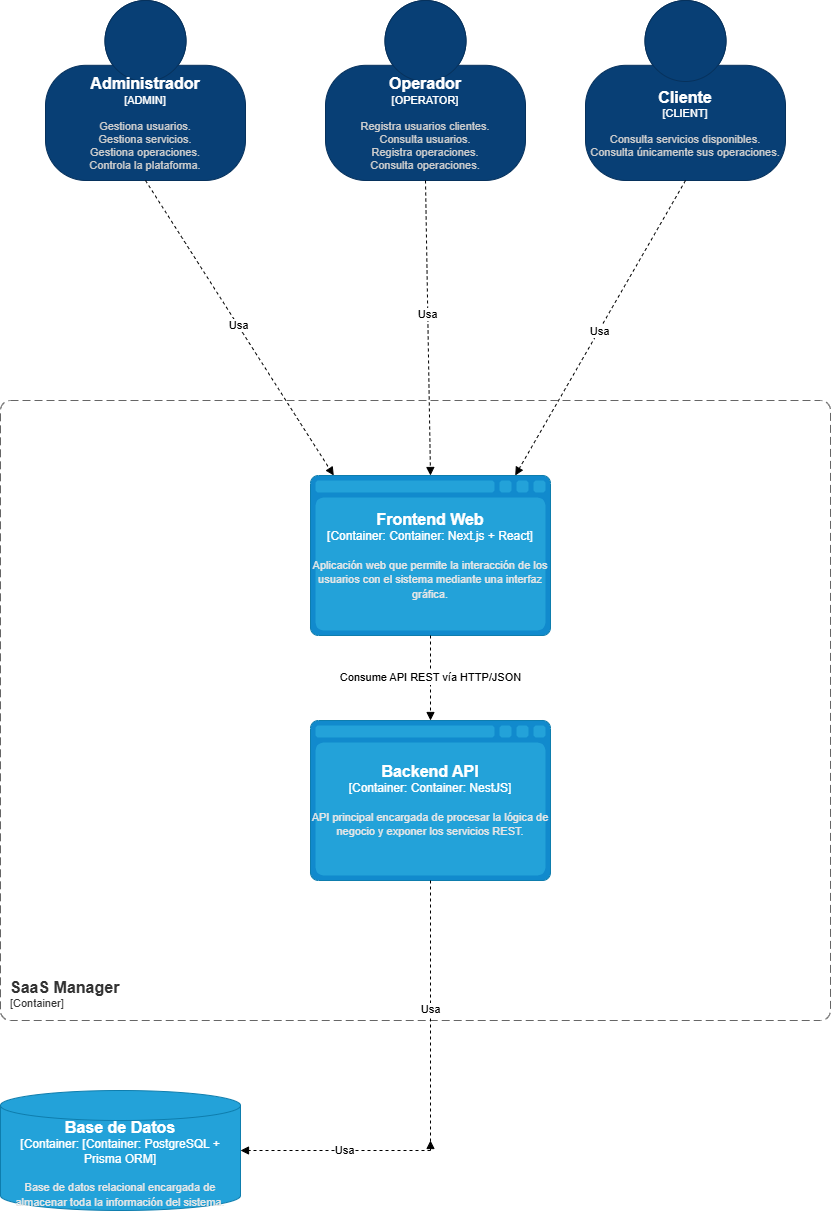

The diagram above was exported from draw.io. Its source (the exported page's mxGraphModel, read from the mxfile embedded in the PNG):
<mxGraphModel dx="1030" dy="562" grid="1" gridSize="10" guides="1" tooltips="1" connect="1" arrows="1" fold="1" page="1" pageScale="1" pageWidth="827" pageHeight="1169" math="0" shadow="0">
  <root>
    <mxCell id="0" />
    <mxCell id="1" parent="0" />
    <object placeholders="1" c4Name="Administrador" c4Type="ADMIN" c4Description="Gestiona usuarios.&#10;Gestiona servicios.&#10;Gestiona operaciones.&#10;Controla la plataforma." label="&lt;font style=&quot;font-size: 16px&quot;&gt;&lt;b&gt;%c4Name%&lt;/b&gt;&lt;/font&gt;&lt;div&gt;[%c4Type%]&lt;/div&gt;&lt;br&gt;&lt;div&gt;&lt;font style=&quot;font-size: 11px&quot;&gt;&lt;font color=&quot;#cccccc&quot;&gt;%c4Description%&lt;/font&gt;&lt;/div&gt;" id="xrsOKaPzggsuHBdG_NJN-1">
      <mxCell parent="1" style="html=1;fontSize=11;dashed=0;whiteSpace=wrap;fillColor=#083F75;strokeColor=#06315C;fontColor=#ffffff;shape=mxgraph.c4.person2;align=center;metaEdit=1;points=[[0.5,0,0],[1,0.5,0],[1,0.75,0],[0.75,1,0],[0.5,1,0],[0.25,1,0],[0,0.75,0],[0,0.5,0]];resizable=0;" vertex="1">
        <mxGeometry height="180" width="200" x="425" y="110" as="geometry" />
      </mxCell>
    </object>
    <object placeholders="1" c4Name="Operador" c4Type="OPERATOR" c4Description="Registra usuarios clientes.&#10;Consulta usuarios.&#10;Registra operaciones.&#10;Consulta operaciones." label="&lt;font style=&quot;font-size: 16px&quot;&gt;&lt;b&gt;%c4Name%&lt;/b&gt;&lt;/font&gt;&lt;div&gt;[%c4Type%]&lt;/div&gt;&lt;br&gt;&lt;div&gt;&lt;font style=&quot;font-size: 11px&quot;&gt;&lt;font color=&quot;#cccccc&quot;&gt;%c4Description%&lt;/font&gt;&lt;/div&gt;" id="xrsOKaPzggsuHBdG_NJN-3">
      <mxCell parent="1" style="html=1;fontSize=11;dashed=0;whiteSpace=wrap;fillColor=#083F75;strokeColor=#06315C;fontColor=#ffffff;shape=mxgraph.c4.person2;align=center;metaEdit=1;points=[[0.5,0,0],[1,0.5,0],[1,0.75,0],[0.75,1,0],[0.5,1,0],[0.25,1,0],[0,0.75,0],[0,0.5,0]];resizable=0;" vertex="1">
        <mxGeometry height="180" width="200" x="705" y="110" as="geometry" />
      </mxCell>
    </object>
    <object placeholders="1" c4Name="Cliente" c4Type="CLIENT" c4Description="Consulta servicios disponibles.&#10;Consulta únicamente sus operaciones." label="&lt;font style=&quot;font-size: 16px&quot;&gt;&lt;b&gt;%c4Name%&lt;/b&gt;&lt;/font&gt;&lt;div&gt;[%c4Type%]&lt;/div&gt;&lt;br&gt;&lt;div&gt;&lt;font style=&quot;font-size: 11px&quot;&gt;&lt;font color=&quot;#cccccc&quot;&gt;%c4Description%&lt;/font&gt;&lt;/div&gt;" id="xrsOKaPzggsuHBdG_NJN-4">
      <mxCell parent="1" style="html=1;fontSize=11;dashed=0;whiteSpace=wrap;fillColor=#083F75;strokeColor=#06315C;fontColor=#ffffff;shape=mxgraph.c4.person2;align=center;metaEdit=1;points=[[0.5,0,0],[1,0.5,0],[1,0.75,0],[0.75,1,0],[0.5,1,0],[0.25,1,0],[0,0.75,0],[0,0.5,0]];resizable=0;" vertex="1">
        <mxGeometry height="180" width="200" x="965" y="110" as="geometry" />
      </mxCell>
    </object>
    <mxCell id="xrsOKaPzggsuHBdG_NJN-5" edge="1" parent="1" source="xrsOKaPzggsuHBdG_NJN-1" style="html=1;verticalAlign=bottom;labelBackgroundColor=none;endArrow=block;endFill=1;dashed=1;rounded=0;exitX=0.5;exitY=1;exitDx=0;exitDy=0;exitPerimeter=0;entryX=0.097;entryY=0;entryDx=0;entryDy=0;entryPerimeter=0;" target="xrsOKaPzggsuHBdG_NJN-12" value="">
      <mxGeometry relative="1" width="160" as="geometry">
        <mxPoint x="580" y="420" as="sourcePoint" />
        <mxPoint x="670" y="540" as="targetPoint" />
      </mxGeometry>
    </mxCell>
    <mxCell id="xrsOKaPzggsuHBdG_NJN-6" connectable="0" parent="xrsOKaPzggsuHBdG_NJN-5" style="edgeLabel;html=1;align=center;verticalAlign=middle;resizable=0;points=[];" value="Usa" vertex="1">
      <mxGeometry relative="1" x="-0.0187" as="geometry">
        <mxPoint as="offset" />
      </mxGeometry>
    </mxCell>
    <mxCell id="xrsOKaPzggsuHBdG_NJN-7" edge="1" parent="1" source="xrsOKaPzggsuHBdG_NJN-3" style="html=1;verticalAlign=bottom;labelBackgroundColor=none;endArrow=block;endFill=1;dashed=1;rounded=0;exitX=0.5;exitY=1;exitDx=0;exitDy=0;exitPerimeter=0;entryX=0.5;entryY=0;entryDx=0;entryDy=0;entryPerimeter=0;" target="xrsOKaPzggsuHBdG_NJN-12" value="">
      <mxGeometry relative="1" width="160" as="geometry">
        <mxPoint x="680" y="320" as="sourcePoint" />
        <mxPoint x="785.2" y="480" as="targetPoint" />
      </mxGeometry>
    </mxCell>
    <mxCell id="xrsOKaPzggsuHBdG_NJN-8" connectable="0" parent="xrsOKaPzggsuHBdG_NJN-7" style="edgeLabel;html=1;align=center;verticalAlign=middle;resizable=0;points=[];" value="Usa" vertex="1">
      <mxGeometry relative="1" x="-0.0889" y="-1" as="geometry">
        <mxPoint as="offset" />
      </mxGeometry>
    </mxCell>
    <mxCell id="xrsOKaPzggsuHBdG_NJN-9" edge="1" parent="1" source="xrsOKaPzggsuHBdG_NJN-4" style="html=1;verticalAlign=bottom;labelBackgroundColor=none;endArrow=block;endFill=1;dashed=1;rounded=0;exitX=0.5;exitY=1;exitDx=0;exitDy=0;exitPerimeter=0;entryX=0.853;entryY=0;entryDx=0;entryDy=0;entryPerimeter=0;" target="xrsOKaPzggsuHBdG_NJN-12" value="">
      <mxGeometry relative="1" width="160" as="geometry">
        <mxPoint x="1032.5" y="330" as="sourcePoint" />
        <mxPoint x="910" y="540" as="targetPoint" />
      </mxGeometry>
    </mxCell>
    <mxCell id="xrsOKaPzggsuHBdG_NJN-10" connectable="0" parent="xrsOKaPzggsuHBdG_NJN-9" style="edgeLabel;html=1;align=center;verticalAlign=middle;resizable=0;points=[];" value="Usa" vertex="1">
      <mxGeometry relative="1" x="0.0174" y="1" as="geometry">
        <mxPoint x="-1" as="offset" />
      </mxGeometry>
    </mxCell>
    <object placeholders="1" c4Name="SaaS Manager" c4Type="ContainerScopeBoundary" c4Application="Container" label="&lt;font style=&quot;font-size: 16px&quot;&gt;&lt;b&gt;&lt;div style=&quot;text-align: left&quot;&gt;%c4Name%&lt;/div&gt;&lt;/b&gt;&lt;/font&gt;&lt;div style=&quot;text-align: left&quot;&gt;[%c4Application%]&lt;/div&gt;" id="xrsOKaPzggsuHBdG_NJN-11">
      <mxCell parent="1" style="rounded=1;fontSize=11;whiteSpace=wrap;html=1;dashed=1;arcSize=20;fillColor=none;strokeColor=#666666;fontColor=#333333;labelBackgroundColor=none;align=left;verticalAlign=bottom;labelBorderColor=none;spacingTop=0;spacing=10;dashPattern=8 4;metaEdit=1;rotatable=0;perimeter=rectanglePerimeter;noLabel=0;labelPadding=0;allowArrows=0;connectable=0;expand=0;recursiveResize=0;editable=1;pointerEvents=0;absoluteArcSize=1;points=[[0.25,0,0],[0.5,0,0],[0.75,0,0],[1,0.25,0],[1,0.5,0],[1,0.75,0],[0.75,1,0],[0.5,1,0],[0.25,1,0],[0,0.75,0],[0,0.5,0],[0,0.25,0]];" vertex="1">
        <mxGeometry height="620" width="830" x="380" y="510" as="geometry" />
      </mxCell>
    </object>
    <object placeholders="1" c4Name="Frontend Web" c4Type="Container" c4Technology="Container: Next.js + React" c4Description="Aplicación web que permite la interacción de los usuarios con el sistema mediante una interfaz gráfica." label="&lt;font style=&quot;font-size: 16px&quot;&gt;&lt;b&gt;%c4Name%&lt;/b&gt;&lt;/font&gt;&lt;div&gt;[%c4Type%:&amp;nbsp;%c4Technology%]&lt;/div&gt;&lt;br&gt;&lt;div&gt;&lt;font style=&quot;font-size: 11px&quot;&gt;&lt;font color=&quot;#E6E6E6&quot;&gt;%c4Description%&lt;/font&gt;&lt;/div&gt;" id="xrsOKaPzggsuHBdG_NJN-12">
      <mxCell parent="1" style="shape=mxgraph.c4.webBrowserContainer2;whiteSpace=wrap;html=1;boundedLbl=1;rounded=0;labelBackgroundColor=none;strokeColor=#118ACD;fillColor=#23A2D9;strokeColor=#118ACD;strokeColor2=#0E7DAD;fontSize=12;fontColor=#ffffff;align=center;metaEdit=1;points=[[0.5,0,0],[1,0.25,0],[1,0.5,0],[1,0.75,0],[0.5,1,0],[0,0.75,0],[0,0.5,0],[0,0.25,0]];resizable=0;" vertex="1">
        <mxGeometry height="160" width="240" x="690" y="585" as="geometry" />
      </mxCell>
    </object>
    <object placeholders="1" c4Name="Backend API" c4Type="Container" c4Technology="Container: NestJS" c4Description="API principal encargada de procesar la lógica de negocio y exponer los servicios REST." label="&lt;font style=&quot;font-size: 16px&quot;&gt;&lt;b&gt;%c4Name%&lt;/b&gt;&lt;/font&gt;&lt;div&gt;[%c4Type%:&amp;nbsp;%c4Technology%]&lt;/div&gt;&lt;br&gt;&lt;div&gt;&lt;font style=&quot;font-size: 11px&quot;&gt;&lt;font color=&quot;#E6E6E6&quot;&gt;%c4Description%&lt;/font&gt;&lt;/div&gt;" id="xrsOKaPzggsuHBdG_NJN-13">
      <mxCell parent="1" style="shape=mxgraph.c4.webBrowserContainer2;whiteSpace=wrap;html=1;boundedLbl=1;rounded=0;labelBackgroundColor=none;strokeColor=#118ACD;fillColor=#23A2D9;strokeColor=#118ACD;strokeColor2=#0E7DAD;fontSize=12;fontColor=#ffffff;align=center;metaEdit=1;points=[[0.5,0,0],[1,0.25,0],[1,0.5,0],[1,0.75,0],[0.5,1,0],[0,0.75,0],[0,0.5,0],[0,0.25,0]];resizable=0;" vertex="1">
        <mxGeometry height="160" width="240" x="690" y="830" as="geometry" />
      </mxCell>
    </object>
    <mxCell id="xrsOKaPzggsuHBdG_NJN-14" edge="1" parent="1" source="xrsOKaPzggsuHBdG_NJN-12" style="html=1;verticalAlign=bottom;labelBackgroundColor=none;endArrow=block;endFill=1;dashed=1;rounded=0;exitX=0.5;exitY=1;exitDx=0;exitDy=0;exitPerimeter=0;entryX=0.5;entryY=0;entryDx=0;entryDy=0;entryPerimeter=0;" target="xrsOKaPzggsuHBdG_NJN-13" value="">
      <mxGeometry relative="1" width="160" as="geometry">
        <mxPoint x="580" y="500" as="sourcePoint" />
        <mxPoint x="770" y="870" as="targetPoint" />
      </mxGeometry>
    </mxCell>
    <mxCell id="xrsOKaPzggsuHBdG_NJN-15" connectable="0" parent="xrsOKaPzggsuHBdG_NJN-14" style="edgeLabel;html=1;align=center;verticalAlign=middle;resizable=0;points=[];" value="Usa" vertex="1">
      <mxGeometry relative="1" x="-0.0187" as="geometry">
        <mxPoint as="offset" />
      </mxGeometry>
    </mxCell>
    <mxCell id="xrsOKaPzggsuHBdG_NJN-18" connectable="0" parent="xrsOKaPzggsuHBdG_NJN-14" style="edgeLabel;html=1;align=center;verticalAlign=middle;resizable=0;points=[];" value="Consume API REST vía HTTP/JSON" vertex="1">
      <mxGeometry relative="1" x="-0.0259" y="-1" as="geometry">
        <mxPoint as="offset" />
      </mxGeometry>
    </mxCell>
    <object placeholders="1" c4Name="Base de Datos" c4Type="Container" c4Technology="[Container: PostgreSQL + Prisma ORM" c4Description="Base de datos relacional encargada de almacenar toda la información del sistema." label="&lt;font style=&quot;font-size: 16px&quot;&gt;&lt;b&gt;%c4Name%&lt;/b&gt;&lt;/font&gt;&lt;div&gt;[%c4Type%:&amp;nbsp;%c4Technology%]&lt;/div&gt;&lt;br&gt;&lt;div&gt;&lt;font style=&quot;font-size: 11px&quot;&gt;&lt;font color=&quot;#E6E6E6&quot;&gt;%c4Description%&lt;/font&gt;&lt;/div&gt;" id="xrsOKaPzggsuHBdG_NJN-19">
      <mxCell parent="1" style="shape=cylinder3;size=15;whiteSpace=wrap;html=1;boundedLbl=1;rounded=0;labelBackgroundColor=none;fillColor=#23A2D9;fontSize=12;fontColor=#ffffff;align=center;strokeColor=#0E7DAD;metaEdit=1;points=[[0.5,0,0],[1,0.25,0],[1,0.5,0],[1,0.75,0],[0.5,1,0],[0,0.75,0],[0,0.5,0],[0,0.25,0]];resizable=0;" vertex="1">
        <mxGeometry height="120" width="240" x="380" y="1200" as="geometry" />
      </mxCell>
    </object>
    <mxCell id="xrsOKaPzggsuHBdG_NJN-20" edge="1" parent="1" source="xrsOKaPzggsuHBdG_NJN-13" style="html=1;verticalAlign=bottom;labelBackgroundColor=none;endArrow=block;endFill=1;dashed=1;rounded=0;exitX=0.5;exitY=1;exitDx=0;exitDy=0;exitPerimeter=0;" value="">
      <mxGeometry relative="1" width="160" as="geometry">
        <Array as="points">
          <mxPoint x="810" y="1260" />
        </Array>
        <mxPoint x="850" y="1030" as="sourcePoint" />
        <mxPoint x="810" y="1250" as="targetPoint" />
      </mxGeometry>
    </mxCell>
    <mxCell id="xrsOKaPzggsuHBdG_NJN-21" connectable="0" parent="xrsOKaPzggsuHBdG_NJN-20" style="edgeLabel;html=1;align=center;verticalAlign=middle;resizable=0;points=[];" value="Usa" vertex="1">
      <mxGeometry relative="1" x="-0.0889" y="-1" as="geometry">
        <mxPoint as="offset" />
      </mxGeometry>
    </mxCell>
    <mxCell id="xrsOKaPzggsuHBdG_NJN-23" edge="1" parent="1" style="html=1;verticalAlign=bottom;labelBackgroundColor=none;endArrow=block;endFill=1;dashed=1;rounded=0;entryX=1;entryY=0.5;entryDx=0;entryDy=0;entryPerimeter=0;" target="xrsOKaPzggsuHBdG_NJN-19" value="">
      <mxGeometry relative="1" width="160" as="geometry">
        <mxPoint x="810" y="1260" as="sourcePoint" />
        <mxPoint x="800" y="1430" as="targetPoint" />
      </mxGeometry>
    </mxCell>
    <mxCell id="xrsOKaPzggsuHBdG_NJN-24" connectable="0" parent="xrsOKaPzggsuHBdG_NJN-23" style="edgeLabel;html=1;align=center;verticalAlign=middle;resizable=0;points=[];" value="Usa" vertex="1">
      <mxGeometry relative="1" x="-0.0889" y="-1" as="geometry">
        <mxPoint as="offset" />
      </mxGeometry>
    </mxCell>
  </root>
</mxGraphModel>